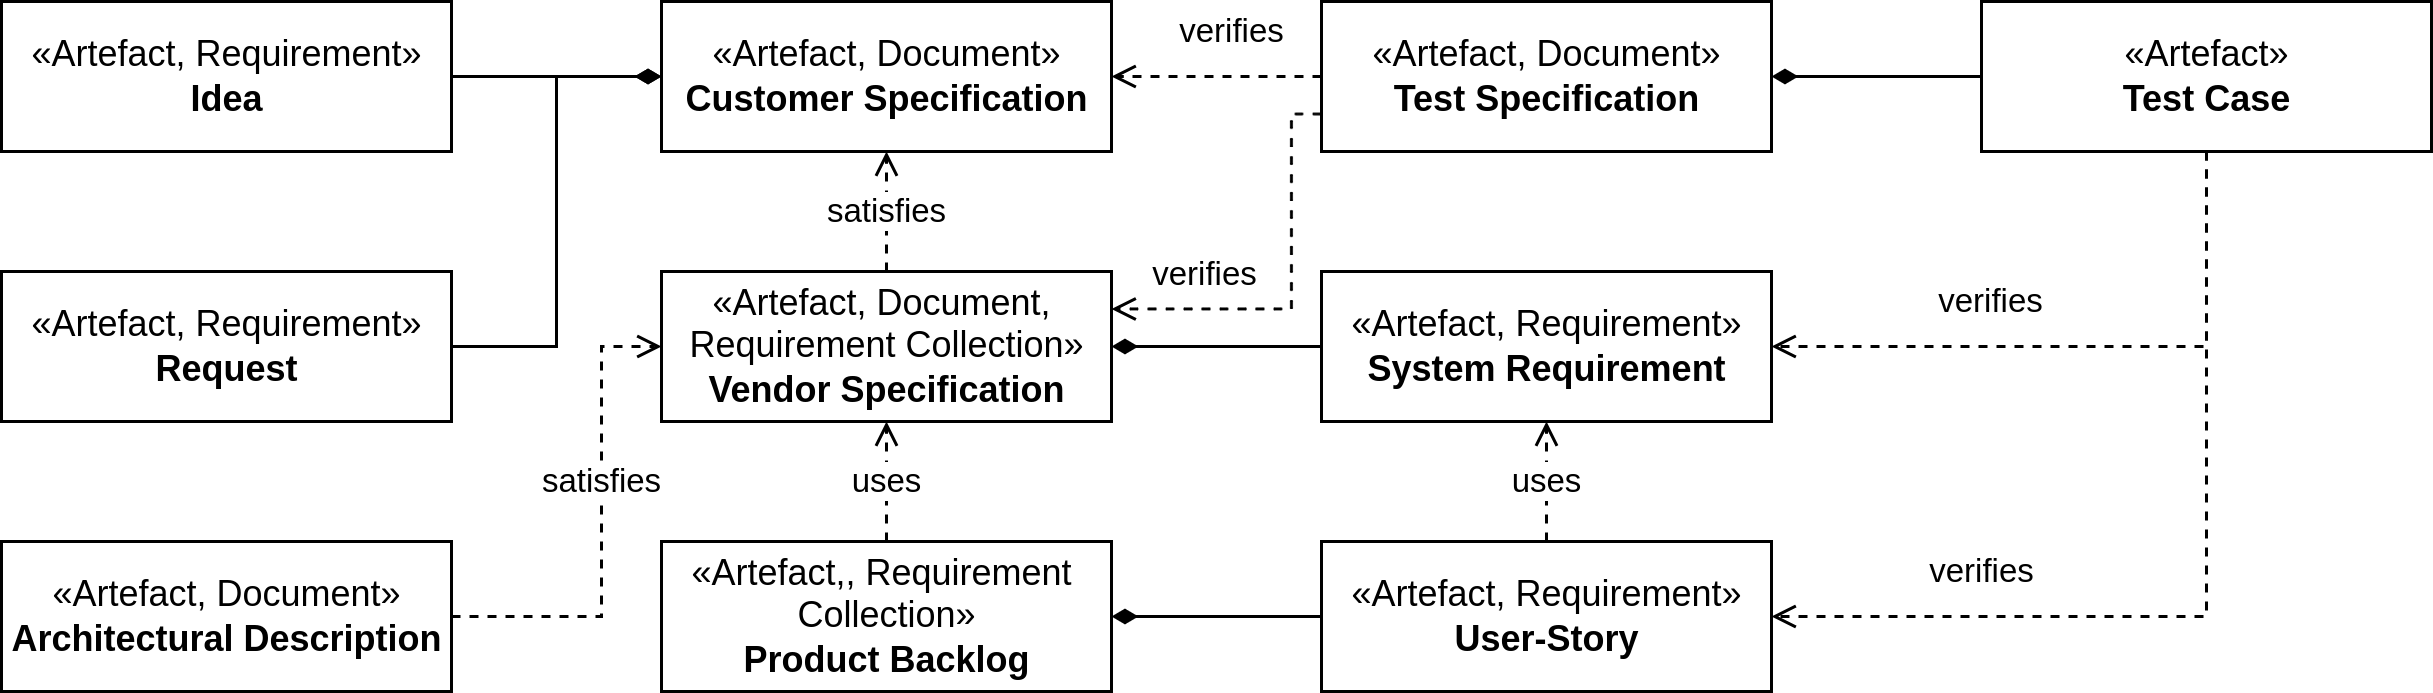

The diagram above was exported from draw.io. Its source (the exported page's mxGraphModel, read from the mxfile embedded in the PNG):
<mxGraphModel dx="1108" dy="600" grid="1" gridSize="10" guides="1" tooltips="1" connect="1" arrows="1" fold="1" page="1" pageScale="1" pageWidth="850" pageHeight="1100" math="0" shadow="0">
  <root>
    <mxCell id="0" />
    <mxCell id="1" parent="0" />
    <mxCell id="Ou5IJD9ZuLgmaxrqorgO-27" style="edgeStyle=orthogonalEdgeStyle;rounded=0;orthogonalLoop=1;jettySize=auto;html=1;entryX=0;entryY=0.5;entryDx=0;entryDy=0;endArrow=diamondThin;endFill=0;" edge="1" parent="1" source="Ou5IJD9ZuLgmaxrqorgO-17" target="Ou5IJD9ZuLgmaxrqorgO-18">
      <mxGeometry relative="1" as="geometry" />
    </mxCell>
    <mxCell id="Ou5IJD9ZuLgmaxrqorgO-17" value="«Artefact, Requirement»&lt;br&gt;&lt;b&gt;Idea&lt;/b&gt;" style="html=1;" vertex="1" parent="1">
      <mxGeometry x="80" y="40" width="150" height="50" as="geometry" />
    </mxCell>
    <mxCell id="Ou5IJD9ZuLgmaxrqorgO-18" value="«Artefact, Document»&lt;br&gt;&lt;b&gt;Customer Specification&lt;/b&gt;" style="html=1;" vertex="1" parent="1">
      <mxGeometry x="300" y="40" width="150" height="50" as="geometry" />
    </mxCell>
    <mxCell id="Ou5IJD9ZuLgmaxrqorgO-40" style="edgeStyle=orthogonalEdgeStyle;rounded=0;orthogonalLoop=1;jettySize=auto;html=1;entryX=1;entryY=0.5;entryDx=0;entryDy=0;dashed=1;endArrow=open;endFill=0;" edge="1" parent="1" source="Ou5IJD9ZuLgmaxrqorgO-19" target="Ou5IJD9ZuLgmaxrqorgO-18">
      <mxGeometry relative="1" as="geometry" />
    </mxCell>
    <mxCell id="Ou5IJD9ZuLgmaxrqorgO-41" value="verifies" style="edgeLabel;html=1;align=center;verticalAlign=middle;resizable=0;points=[];" vertex="1" connectable="0" parent="Ou5IJD9ZuLgmaxrqorgO-40">
      <mxGeometry x="0.2693" relative="1" as="geometry">
        <mxPoint x="14" y="-15" as="offset" />
      </mxGeometry>
    </mxCell>
    <mxCell id="Ou5IJD9ZuLgmaxrqorgO-42" style="edgeStyle=orthogonalEdgeStyle;rounded=0;orthogonalLoop=1;jettySize=auto;html=1;exitX=0;exitY=0.75;exitDx=0;exitDy=0;entryX=1;entryY=0.25;entryDx=0;entryDy=0;dashed=1;endArrow=open;endFill=0;" edge="1" parent="1" source="Ou5IJD9ZuLgmaxrqorgO-19" target="Ou5IJD9ZuLgmaxrqorgO-23">
      <mxGeometry relative="1" as="geometry">
        <Array as="points">
          <mxPoint x="510" y="78" />
          <mxPoint x="510" y="143" />
        </Array>
      </mxGeometry>
    </mxCell>
    <mxCell id="Ou5IJD9ZuLgmaxrqorgO-43" value="verifies" style="edgeLabel;html=1;align=center;verticalAlign=middle;resizable=0;points=[];" vertex="1" connectable="0" parent="Ou5IJD9ZuLgmaxrqorgO-42">
      <mxGeometry x="0.3495" y="-2" relative="1" as="geometry">
        <mxPoint x="-14" y="-10" as="offset" />
      </mxGeometry>
    </mxCell>
    <mxCell id="Ou5IJD9ZuLgmaxrqorgO-19" value="«Artefact, Document»&lt;br&gt;&lt;b&gt;Test Specification&lt;/b&gt;" style="html=1;" vertex="1" parent="1">
      <mxGeometry x="520" y="40" width="150" height="50" as="geometry" />
    </mxCell>
    <mxCell id="Ou5IJD9ZuLgmaxrqorgO-36" style="edgeStyle=orthogonalEdgeStyle;rounded=0;orthogonalLoop=1;jettySize=auto;html=1;entryX=1;entryY=0.5;entryDx=0;entryDy=0;dashed=1;endArrow=open;endFill=0;" edge="1" parent="1" source="Ou5IJD9ZuLgmaxrqorgO-20" target="Ou5IJD9ZuLgmaxrqorgO-25">
      <mxGeometry relative="1" as="geometry">
        <Array as="points">
          <mxPoint x="815" y="155" />
        </Array>
      </mxGeometry>
    </mxCell>
    <mxCell id="Ou5IJD9ZuLgmaxrqorgO-37" value="verifies" style="edgeLabel;html=1;align=center;verticalAlign=middle;resizable=0;points=[];" vertex="1" connectable="0" parent="Ou5IJD9ZuLgmaxrqorgO-36">
      <mxGeometry x="-0.1113" y="-3" relative="1" as="geometry">
        <mxPoint x="-44" y="-12" as="offset" />
      </mxGeometry>
    </mxCell>
    <mxCell id="Ou5IJD9ZuLgmaxrqorgO-38" value="verifies" style="edgeStyle=orthogonalEdgeStyle;rounded=0;orthogonalLoop=1;jettySize=auto;html=1;entryX=1;entryY=0.5;entryDx=0;entryDy=0;dashed=1;endArrow=open;endFill=0;" edge="1" parent="1" source="Ou5IJD9ZuLgmaxrqorgO-20" target="Ou5IJD9ZuLgmaxrqorgO-26">
      <mxGeometry x="0.5333" y="-15" relative="1" as="geometry">
        <Array as="points">
          <mxPoint x="815" y="245" />
        </Array>
        <mxPoint as="offset" />
      </mxGeometry>
    </mxCell>
    <mxCell id="Ou5IJD9ZuLgmaxrqorgO-44" style="edgeStyle=orthogonalEdgeStyle;rounded=0;orthogonalLoop=1;jettySize=auto;html=1;exitX=0;exitY=0.5;exitDx=0;exitDy=0;entryX=1;entryY=0.5;entryDx=0;entryDy=0;endArrow=diamondThin;endFill=1;" edge="1" parent="1" source="Ou5IJD9ZuLgmaxrqorgO-20" target="Ou5IJD9ZuLgmaxrqorgO-19">
      <mxGeometry relative="1" as="geometry" />
    </mxCell>
    <mxCell id="Ou5IJD9ZuLgmaxrqorgO-20" value="«Artefact»&lt;br&gt;&lt;b&gt;Test Case&lt;/b&gt;" style="html=1;" vertex="1" parent="1">
      <mxGeometry x="740" y="40" width="150" height="50" as="geometry" />
    </mxCell>
    <mxCell id="Ou5IJD9ZuLgmaxrqorgO-28" style="edgeStyle=orthogonalEdgeStyle;rounded=0;orthogonalLoop=1;jettySize=auto;html=1;entryX=0;entryY=0.5;entryDx=0;entryDy=0;endArrow=diamondThin;endFill=1;" edge="1" parent="1" source="Ou5IJD9ZuLgmaxrqorgO-21" target="Ou5IJD9ZuLgmaxrqorgO-18">
      <mxGeometry relative="1" as="geometry" />
    </mxCell>
    <mxCell id="Ou5IJD9ZuLgmaxrqorgO-21" value="«Artefact, Requirement»&lt;br&gt;&lt;b&gt;Request&lt;/b&gt;" style="html=1;" vertex="1" parent="1">
      <mxGeometry x="80" y="130" width="150" height="50" as="geometry" />
    </mxCell>
    <mxCell id="Ou5IJD9ZuLgmaxrqorgO-31" style="edgeStyle=orthogonalEdgeStyle;rounded=0;orthogonalLoop=1;jettySize=auto;html=1;entryX=0;entryY=0.5;entryDx=0;entryDy=0;dashed=1;endArrow=open;endFill=0;" edge="1" parent="1" source="Ou5IJD9ZuLgmaxrqorgO-22" target="Ou5IJD9ZuLgmaxrqorgO-23">
      <mxGeometry relative="1" as="geometry">
        <Array as="points">
          <mxPoint x="280" y="245" />
          <mxPoint x="280" y="155" />
        </Array>
      </mxGeometry>
    </mxCell>
    <mxCell id="Ou5IJD9ZuLgmaxrqorgO-32" value="satisfies" style="edgeLabel;html=1;align=center;verticalAlign=middle;resizable=0;points=[];" vertex="1" connectable="0" parent="Ou5IJD9ZuLgmaxrqorgO-31">
      <mxGeometry x="0.2945" relative="1" as="geometry">
        <mxPoint y="8" as="offset" />
      </mxGeometry>
    </mxCell>
    <mxCell id="Ou5IJD9ZuLgmaxrqorgO-22" value="«Artefact, Document»&lt;br&gt;&lt;b&gt;Architectural Description&lt;/b&gt;" style="html=1;" vertex="1" parent="1">
      <mxGeometry x="80" y="220" width="150" height="50" as="geometry" />
    </mxCell>
    <mxCell id="Ou5IJD9ZuLgmaxrqorgO-29" value="satisfies" style="edgeStyle=orthogonalEdgeStyle;rounded=0;orthogonalLoop=1;jettySize=auto;html=1;entryX=0.5;entryY=1;entryDx=0;entryDy=0;endArrow=open;endFill=0;dashed=1;" edge="1" parent="1" source="Ou5IJD9ZuLgmaxrqorgO-23" target="Ou5IJD9ZuLgmaxrqorgO-18">
      <mxGeometry relative="1" as="geometry" />
    </mxCell>
    <mxCell id="Ou5IJD9ZuLgmaxrqorgO-23" value="«Artefact, Document, &lt;br&gt;Requirement Collection»&lt;br&gt;&lt;b&gt;Vendor Specification&lt;/b&gt;" style="html=1;" vertex="1" parent="1">
      <mxGeometry x="300" y="130" width="150" height="50" as="geometry" />
    </mxCell>
    <mxCell id="Ou5IJD9ZuLgmaxrqorgO-30" value="uses" style="edgeStyle=orthogonalEdgeStyle;rounded=0;orthogonalLoop=1;jettySize=auto;html=1;entryX=0.5;entryY=1;entryDx=0;entryDy=0;dashed=1;endArrow=open;endFill=0;" edge="1" parent="1" source="Ou5IJD9ZuLgmaxrqorgO-24" target="Ou5IJD9ZuLgmaxrqorgO-23">
      <mxGeometry relative="1" as="geometry" />
    </mxCell>
    <mxCell id="Ou5IJD9ZuLgmaxrqorgO-24" value="«Artefact,,&amp;nbsp;Requirement &lt;br&gt;Collection»&lt;br&gt;&lt;b&gt;Product Backlog&lt;/b&gt;" style="html=1;" vertex="1" parent="1">
      <mxGeometry x="300" y="220" width="150" height="50" as="geometry" />
    </mxCell>
    <mxCell id="Ou5IJD9ZuLgmaxrqorgO-34" style="edgeStyle=orthogonalEdgeStyle;rounded=0;orthogonalLoop=1;jettySize=auto;html=1;entryX=1;entryY=0.5;entryDx=0;entryDy=0;endArrow=diamondThin;endFill=1;" edge="1" parent="1" source="Ou5IJD9ZuLgmaxrqorgO-25" target="Ou5IJD9ZuLgmaxrqorgO-23">
      <mxGeometry relative="1" as="geometry" />
    </mxCell>
    <mxCell id="Ou5IJD9ZuLgmaxrqorgO-25" value="«Artefact, Requirement»&lt;br&gt;&lt;b&gt;System Requirement&lt;/b&gt;" style="html=1;" vertex="1" parent="1">
      <mxGeometry x="520" y="130" width="150" height="50" as="geometry" />
    </mxCell>
    <mxCell id="Ou5IJD9ZuLgmaxrqorgO-33" style="edgeStyle=orthogonalEdgeStyle;rounded=0;orthogonalLoop=1;jettySize=auto;html=1;entryX=1;entryY=0.5;entryDx=0;entryDy=0;endArrow=diamondThin;endFill=1;" edge="1" parent="1" source="Ou5IJD9ZuLgmaxrqorgO-26" target="Ou5IJD9ZuLgmaxrqorgO-24">
      <mxGeometry relative="1" as="geometry" />
    </mxCell>
    <mxCell id="Ou5IJD9ZuLgmaxrqorgO-35" value="uses" style="edgeStyle=orthogonalEdgeStyle;rounded=0;orthogonalLoop=1;jettySize=auto;html=1;entryX=0.5;entryY=1;entryDx=0;entryDy=0;endArrow=open;endFill=0;dashed=1;" edge="1" parent="1" source="Ou5IJD9ZuLgmaxrqorgO-26" target="Ou5IJD9ZuLgmaxrqorgO-25">
      <mxGeometry relative="1" as="geometry" />
    </mxCell>
    <mxCell id="Ou5IJD9ZuLgmaxrqorgO-26" value="«Artefact, Requirement»&lt;br&gt;&lt;b&gt;User-Story&lt;/b&gt;" style="html=1;" vertex="1" parent="1">
      <mxGeometry x="520" y="220" width="150" height="50" as="geometry" />
    </mxCell>
  </root>
</mxGraphModel>